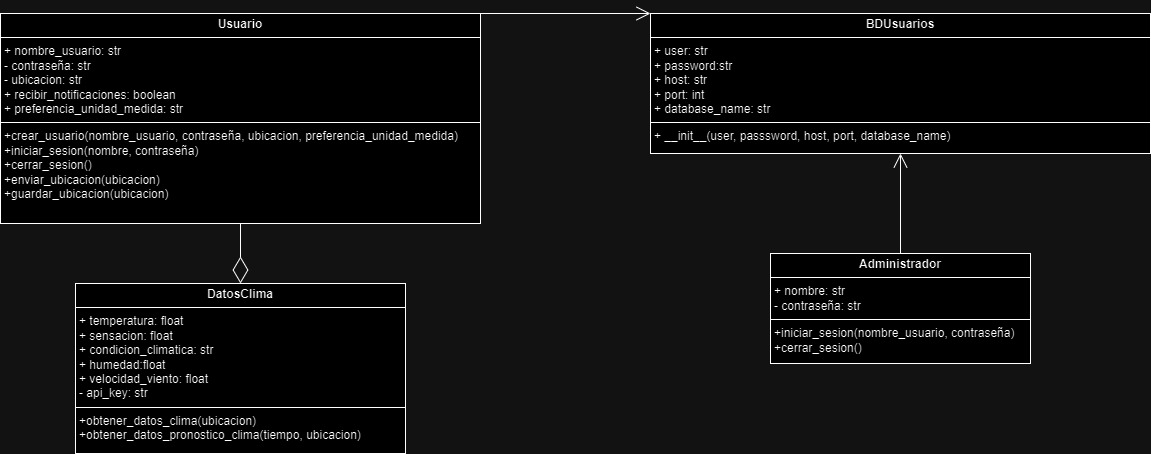

The diagram above was exported from draw.io. Its source (the exported page's mxGraphModel, read from the mxfile embedded in the PNG):
<mxGraphModel dx="1434" dy="792" grid="1" gridSize="10" guides="1" tooltips="1" connect="1" arrows="1" fold="1" page="1" pageScale="1" pageWidth="827" pageHeight="1169" math="0" shadow="0">
  <root>
    <mxCell id="0" />
    <mxCell id="1" parent="0" />
    <mxCell id="H3lJMJvQtHzP5VRXA_Aj-4" value="&lt;p style=&quot;margin:0px;margin-top:4px;text-align:center;&quot;&gt;&lt;b&gt;Usuario&lt;/b&gt;&lt;/p&gt;&lt;hr size=&quot;1&quot; style=&quot;border-style:solid;&quot;&gt;&lt;p style=&quot;margin:0px;margin-left:4px;&quot;&gt;+ nombre_usuario: str&lt;/p&gt;&lt;p style=&quot;margin:0px;margin-left:4px;&quot;&gt;- contraseña: str&lt;/p&gt;&lt;p style=&quot;margin:0px;margin-left:4px;&quot;&gt;- ubicacion: str&lt;/p&gt;&lt;p style=&quot;margin:0px;margin-left:4px;&quot;&gt;+ recibir_notificaciones: boolean&lt;/p&gt;&lt;p style=&quot;margin:0px;margin-left:4px;&quot;&gt;+ preferencia_unidad_medida: str&lt;/p&gt;&lt;hr size=&quot;1&quot; style=&quot;border-style:solid;&quot;&gt;&lt;p style=&quot;margin:0px;margin-left:4px;&quot;&gt;+crear_usuario(nombre_usuario, contraseña, ubicacion, preferencia_unidad_medida)&lt;/p&gt;&lt;p style=&quot;margin:0px;margin-left:4px;&quot;&gt;+iniciar_sesion(nombre, contraseña)&lt;/p&gt;&lt;p style=&quot;margin:0px;margin-left:4px;&quot;&gt;+&lt;span style=&quot;background-color: initial;&quot;&gt;cerrar_sesion()&lt;/span&gt;&lt;/p&gt;&lt;p style=&quot;margin:0px;margin-left:4px;&quot;&gt;+enviar_ubicacion(ubicacion)&lt;/p&gt;&lt;p style=&quot;margin:0px;margin-left:4px;&quot;&gt;+guardar_ubicacion(ubicacion)&amp;nbsp;&lt;/p&gt;&lt;p style=&quot;margin:0px;margin-left:4px;&quot;&gt;&lt;br&gt;&lt;/p&gt;" style="verticalAlign=top;align=left;overflow=fill;html=1;whiteSpace=wrap;" parent="1" vertex="1">
      <mxGeometry x="20" y="60" width="480" height="210" as="geometry" />
    </mxCell>
    <mxCell id="0XWqWnYorI-VUlv9NSfR-1" value="&lt;p style=&quot;margin:0px;margin-top:4px;text-align:center;&quot;&gt;&lt;b&gt;Administrador&lt;/b&gt;&lt;/p&gt;&lt;hr size=&quot;1&quot; style=&quot;border-style:solid;&quot;&gt;&lt;p style=&quot;margin:0px;margin-left:4px;&quot;&gt;+ nombre: str&lt;/p&gt;&lt;p style=&quot;margin:0px;margin-left:4px;&quot;&gt;- contraseña: str&lt;/p&gt;&lt;hr size=&quot;1&quot; style=&quot;border-style:solid;&quot;&gt;&lt;p style=&quot;margin:0px;margin-left:4px;&quot;&gt;&lt;span style=&quot;background-color: initial;&quot;&gt;+iniciar_sesion(nombre_usuario, contraseña)&lt;/span&gt;&lt;br&gt;&lt;/p&gt;&lt;p style=&quot;margin:0px;margin-left:4px;&quot;&gt;+cerrar_sesion()&lt;/p&gt;" style="verticalAlign=top;align=left;overflow=fill;html=1;whiteSpace=wrap;" parent="1" vertex="1">
      <mxGeometry x="790" y="300" width="260" height="110" as="geometry" />
    </mxCell>
    <mxCell id="0XWqWnYorI-VUlv9NSfR-2" value="&lt;p style=&quot;margin:0px;margin-top:4px;text-align:center;&quot;&gt;&lt;b&gt;DatosClima&lt;/b&gt;&lt;/p&gt;&lt;hr size=&quot;1&quot; style=&quot;border-style:solid;&quot;&gt;&lt;p style=&quot;margin:0px;margin-left:4px;&quot;&gt;+ temperatura: float&lt;/p&gt;&lt;p style=&quot;margin:0px;margin-left:4px;&quot;&gt;+ sensacion: float&lt;/p&gt;&lt;p style=&quot;margin:0px;margin-left:4px;&quot;&gt;+ condicion_climatica: str&lt;/p&gt;&lt;p style=&quot;margin:0px;margin-left:4px;&quot;&gt;+&amp;nbsp;humedad:float&lt;/p&gt;&lt;p style=&quot;margin:0px;margin-left:4px;&quot;&gt;+ velocidad_viento: float&lt;/p&gt;&lt;p style=&quot;margin:0px;margin-left:4px;&quot;&gt;- api_key: str&lt;/p&gt;&lt;hr size=&quot;1&quot; style=&quot;border-style:solid;&quot;&gt;&lt;p style=&quot;margin:0px;margin-left:4px;&quot;&gt;+obtener_datos_clima(ubicacion)&lt;/p&gt;&lt;p style=&quot;margin:0px;margin-left:4px;&quot;&gt;+obtener_datos_pronostico_clima(tiempo, ubicacion)&lt;/p&gt;" style="verticalAlign=top;align=left;overflow=fill;html=1;whiteSpace=wrap;" parent="1" vertex="1">
      <mxGeometry x="95" y="330" width="330" height="170" as="geometry" />
    </mxCell>
    <mxCell id="0XWqWnYorI-VUlv9NSfR-4" value="&lt;p style=&quot;margin:0px;margin-top:4px;text-align:center;&quot;&gt;&lt;b&gt;BDUsuarios&lt;/b&gt;&lt;/p&gt;&lt;hr size=&quot;1&quot; style=&quot;border-style:solid;&quot;&gt;&lt;p style=&quot;margin:0px;margin-left:4px;&quot;&gt;+ user: str&lt;/p&gt;&lt;p style=&quot;margin:0px;margin-left:4px;&quot;&gt;+ password:str&lt;/p&gt;&lt;p style=&quot;margin:0px;margin-left:4px;&quot;&gt;+&amp;nbsp;host: str&lt;/p&gt;&lt;p style=&quot;margin:0px;margin-left:4px;&quot;&gt;+ port: int&lt;/p&gt;&lt;p style=&quot;margin:0px;margin-left:4px;&quot;&gt;+ database_name: str&lt;/p&gt;&lt;hr size=&quot;1&quot; style=&quot;border-style:solid;&quot;&gt;&lt;p style=&quot;margin:0px;margin-left:4px;&quot;&gt;+ __init__(user, passsword, host, port, database_name)&lt;/p&gt;" style="verticalAlign=top;align=left;overflow=fill;html=1;whiteSpace=wrap;" parent="1" vertex="1">
      <mxGeometry x="670" y="60" width="500" height="140" as="geometry" />
    </mxCell>
    <mxCell id="0XWqWnYorI-VUlv9NSfR-8" style="edgeStyle=orthogonalEdgeStyle;rounded=0;orthogonalLoop=1;jettySize=auto;html=1;exitX=0.5;exitY=1;exitDx=0;exitDy=0;" parent="1" source="0XWqWnYorI-VUlv9NSfR-4" target="0XWqWnYorI-VUlv9NSfR-4" edge="1">
      <mxGeometry relative="1" as="geometry" />
    </mxCell>
    <mxCell id="0XWqWnYorI-VUlv9NSfR-9" style="edgeStyle=orthogonalEdgeStyle;rounded=0;orthogonalLoop=1;jettySize=auto;html=1;exitX=0.5;exitY=1;exitDx=0;exitDy=0;" parent="1" source="0XWqWnYorI-VUlv9NSfR-4" target="0XWqWnYorI-VUlv9NSfR-4" edge="1">
      <mxGeometry relative="1" as="geometry" />
    </mxCell>
    <mxCell id="0XWqWnYorI-VUlv9NSfR-11" value="" style="endArrow=open;endFill=1;endSize=12;html=1;rounded=0;entryX=0;entryY=0;entryDx=0;entryDy=0;exitX=1;exitY=0;exitDx=0;exitDy=0;" parent="1" source="H3lJMJvQtHzP5VRXA_Aj-4" target="0XWqWnYorI-VUlv9NSfR-4" edge="1">
      <mxGeometry width="160" relative="1" as="geometry">
        <mxPoint x="550" y="140" as="sourcePoint" />
        <mxPoint x="760" y="320" as="targetPoint" />
      </mxGeometry>
    </mxCell>
    <mxCell id="0XWqWnYorI-VUlv9NSfR-13" value="" style="endArrow=open;endFill=1;endSize=12;html=1;rounded=0;exitX=0.5;exitY=0;exitDx=0;exitDy=0;entryX=0.5;entryY=1;entryDx=0;entryDy=0;" parent="1" source="0XWqWnYorI-VUlv9NSfR-1" target="0XWqWnYorI-VUlv9NSfR-4" edge="1">
      <mxGeometry width="160" relative="1" as="geometry">
        <mxPoint x="600" y="320" as="sourcePoint" />
        <mxPoint x="760" y="320" as="targetPoint" />
      </mxGeometry>
    </mxCell>
    <mxCell id="zsjrp3rAoUOzgdBXmBeY-1" value="" style="endArrow=diamondThin;endFill=0;endSize=24;html=1;rounded=0;exitX=0.5;exitY=1;exitDx=0;exitDy=0;entryX=0.5;entryY=0;entryDx=0;entryDy=0;" edge="1" parent="1" source="H3lJMJvQtHzP5VRXA_Aj-4" target="0XWqWnYorI-VUlv9NSfR-2">
      <mxGeometry width="160" relative="1" as="geometry">
        <mxPoint x="650" y="410" as="sourcePoint" />
        <mxPoint x="810" y="410" as="targetPoint" />
      </mxGeometry>
    </mxCell>
  </root>
</mxGraphModel>